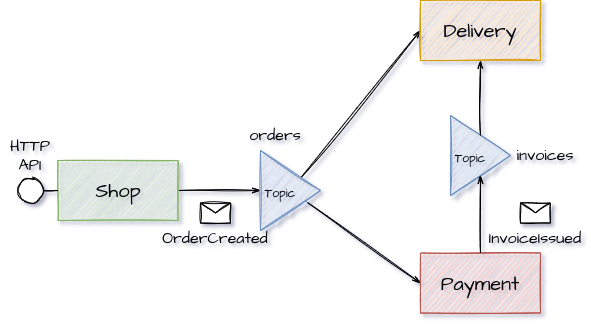

The diagram above was exported from draw.io. Its source (the exported page's mxGraphModel, read from the mxfile embedded in the PNG):
<mxGraphModel dx="1502" dy="1219" grid="1" gridSize="10" guides="1" tooltips="1" connect="1" arrows="1" fold="1" page="0" pageScale="1" pageWidth="827" pageHeight="1169" math="0" shadow="0">
  <root>
    <mxCell id="0" />
    <mxCell id="1" parent="0" />
    <mxCell id="Dkryw-0cKPsYbGkSqDQ2-12" style="edgeStyle=none;rounded=0;sketch=1;orthogonalLoop=1;jettySize=auto;html=1;endArrow=openThin;endFill=0;startSize=6;endSize=6;sourcePerimeterSpacing=0;targetPerimeterSpacing=0;" parent="1" source="7rYwvWCDnVI8g--2ww3c-1" target="7rYwvWCDnVI8g--2ww3c-6" edge="1">
      <mxGeometry relative="1" as="geometry" />
    </mxCell>
    <mxCell id="7rYwvWCDnVI8g--2ww3c-1" value="Shop" style="rounded=0;whiteSpace=wrap;html=1;hachureGap=4;pointerEvents=0;fontFamily=Architects Daughter;fontSource=https%3A%2F%2Ffonts.googleapis.com%2Fcss%3Ffamily%3DArchitects%2BDaughter;fontSize=20;sketch=1;fillColor=#d5e8d4;strokeColor=#82b366;" parent="1" vertex="1">
      <mxGeometry x="-322.5" y="100" width="120" height="60" as="geometry" />
    </mxCell>
    <mxCell id="Dkryw-0cKPsYbGkSqDQ2-10" style="edgeStyle=none;rounded=0;sketch=1;orthogonalLoop=1;jettySize=auto;html=1;entryX=0;entryY=0.5;entryDx=0;entryDy=0;endArrow=openThin;endFill=0;startSize=6;endSize=6;sourcePerimeterSpacing=0;targetPerimeterSpacing=0;" parent="1" source="7rYwvWCDnVI8g--2ww3c-6" target="7rYwvWCDnVI8g--2ww3c-15" edge="1">
      <mxGeometry relative="1" as="geometry" />
    </mxCell>
    <mxCell id="Dkryw-0cKPsYbGkSqDQ2-11" style="edgeStyle=none;rounded=0;sketch=1;orthogonalLoop=1;jettySize=auto;html=1;entryX=0;entryY=0.5;entryDx=0;entryDy=0;endArrow=openThin;endFill=0;startSize=6;endSize=6;sourcePerimeterSpacing=0;targetPerimeterSpacing=0;" parent="1" source="7rYwvWCDnVI8g--2ww3c-6" target="7rYwvWCDnVI8g--2ww3c-20" edge="1">
      <mxGeometry relative="1" as="geometry" />
    </mxCell>
    <mxCell id="7rYwvWCDnVI8g--2ww3c-6" value="&lt;font style=&quot;font-size: 12px ; line-height: 100%&quot;&gt;&amp;nbsp;Topic&lt;/font&gt;" style="triangle;whiteSpace=wrap;html=1;hachureGap=4;pointerEvents=0;fontFamily=Architects Daughter;fontSource=https%3A%2F%2Ffonts.googleapis.com%2Fcss%3Ffamily%3DArchitects%2BDaughter;fontSize=20;spacing=0;align=left;sketch=1;fillColor=#dae8fc;strokeColor=#6c8ebf;" parent="1" vertex="1">
      <mxGeometry x="-120" y="90" width="60" height="80" as="geometry" />
    </mxCell>
    <mxCell id="7rYwvWCDnVI8g--2ww3c-7" value="orders" style="text;html=1;strokeColor=none;fillColor=none;align=center;verticalAlign=middle;whiteSpace=wrap;rounded=0;hachureGap=4;pointerEvents=0;fontFamily=Architects Daughter;fontSource=https%3A%2F%2Ffonts.googleapis.com%2Fcss%3Ffamily%3DArchitects%2BDaughter;fontSize=16;sketch=1;" parent="1" vertex="1">
      <mxGeometry x="-120" y="60" width="30" height="30" as="geometry" />
    </mxCell>
    <mxCell id="7rYwvWCDnVI8g--2ww3c-13" value="HTTP API" style="text;html=1;strokeColor=none;fillColor=none;align=center;verticalAlign=middle;whiteSpace=wrap;rounded=0;hachureGap=4;pointerEvents=0;fontFamily=Architects Daughter;fontSource=https%3A%2F%2Ffonts.googleapis.com%2Fcss%3Ffamily%3DArchitects%2BDaughter;fontSize=16;sketch=1;" parent="1" vertex="1">
      <mxGeometry x="-380" y="80" width="60" height="30" as="geometry" />
    </mxCell>
    <mxCell id="7rYwvWCDnVI8g--2ww3c-15" value="Delivery" style="rounded=0;whiteSpace=wrap;html=1;hachureGap=4;pointerEvents=0;fontFamily=Architects Daughter;fontSource=https%3A%2F%2Ffonts.googleapis.com%2Fcss%3Ffamily%3DArchitects%2BDaughter;fontSize=20;align=center;sketch=1;fillColor=#ffe6cc;strokeColor=#d79b00;" parent="1" vertex="1">
      <mxGeometry x="40" y="-60" width="120" height="60" as="geometry" />
    </mxCell>
    <mxCell id="7rYwvWCDnVI8g--2ww3c-20" value="Payment" style="rounded=0;whiteSpace=wrap;html=1;hachureGap=4;pointerEvents=0;fontFamily=Architects Daughter;fontSource=https%3A%2F%2Ffonts.googleapis.com%2Fcss%3Ffamily%3DArchitects%2BDaughter;fontSize=20;align=center;sketch=1;fillColor=#f8cecc;strokeColor=#b85450;" parent="1" vertex="1">
      <mxGeometry x="40" y="192.5" width="120" height="60" as="geometry" />
    </mxCell>
    <mxCell id="Dkryw-0cKPsYbGkSqDQ2-13" style="edgeStyle=none;rounded=0;sketch=1;orthogonalLoop=1;jettySize=auto;html=1;exitX=1;exitY=0.5;exitDx=0;exitDy=0;entryX=0;entryY=0.5;entryDx=0;entryDy=0;endArrow=none;endFill=0;startSize=6;endSize=6;sourcePerimeterSpacing=0;targetPerimeterSpacing=0;" parent="1" source="Dkryw-0cKPsYbGkSqDQ2-4" target="7rYwvWCDnVI8g--2ww3c-1" edge="1">
      <mxGeometry relative="1" as="geometry" />
    </mxCell>
    <mxCell id="Dkryw-0cKPsYbGkSqDQ2-4" value="" style="ellipse;whiteSpace=wrap;html=1;aspect=fixed;sketch=1;" parent="1" vertex="1">
      <mxGeometry x="-362.5" y="117.5" width="25" height="25" as="geometry" />
    </mxCell>
    <mxCell id="Dkryw-0cKPsYbGkSqDQ2-14" value="" style="shape=message;html=1;whiteSpace=wrap;html=1;outlineConnect=0;sketch=1;fontSize=16;" parent="1" vertex="1">
      <mxGeometry x="-180" y="142.5" width="30" height="20" as="geometry" />
    </mxCell>
    <mxCell id="Dkryw-0cKPsYbGkSqDQ2-16" value="OrderCreated" style="text;html=1;strokeColor=none;fillColor=none;align=center;verticalAlign=middle;whiteSpace=wrap;rounded=0;hachureGap=4;pointerEvents=0;fontFamily=Architects Daughter;fontSource=https%3A%2F%2Ffonts.googleapis.com%2Fcss%3Ffamily%3DArchitects%2BDaughter;fontSize=16;sketch=1;" parent="1" vertex="1">
      <mxGeometry x="-180" y="162.5" width="30" height="30" as="geometry" />
    </mxCell>
    <mxCell id="Dkryw-0cKPsYbGkSqDQ2-17" value="&lt;font style=&quot;font-size: 12px ; line-height: 100%&quot;&gt;&amp;nbsp;Topic&lt;/font&gt;" style="triangle;whiteSpace=wrap;html=1;hachureGap=4;pointerEvents=0;fontFamily=Architects Daughter;fontSource=https%3A%2F%2Ffonts.googleapis.com%2Fcss%3Ffamily%3DArchitects%2BDaughter;fontSize=20;spacing=0;align=left;sketch=1;fillColor=#dae8fc;strokeColor=#6c8ebf;" parent="1" vertex="1">
      <mxGeometry x="70" y="55" width="60" height="80" as="geometry" />
    </mxCell>
    <mxCell id="Dkryw-0cKPsYbGkSqDQ2-19" style="edgeStyle=none;rounded=0;sketch=1;orthogonalLoop=1;jettySize=auto;html=1;endArrow=openThin;endFill=0;startSize=6;endSize=6;sourcePerimeterSpacing=0;targetPerimeterSpacing=0;exitX=0.5;exitY=0;exitDx=0;exitDy=0;" parent="1" source="7rYwvWCDnVI8g--2ww3c-20" target="Dkryw-0cKPsYbGkSqDQ2-17" edge="1">
      <mxGeometry relative="1" as="geometry">
        <mxPoint x="-65.48837209302326" y="150.32558139534876" as="sourcePoint" />
        <mxPoint x="50" y="232.5" as="targetPoint" />
      </mxGeometry>
    </mxCell>
    <mxCell id="Dkryw-0cKPsYbGkSqDQ2-20" style="edgeStyle=none;rounded=0;sketch=1;orthogonalLoop=1;jettySize=auto;html=1;endArrow=openThin;endFill=0;startSize=6;endSize=6;sourcePerimeterSpacing=0;targetPerimeterSpacing=0;exitX=0.5;exitY=0;exitDx=0;exitDy=0;entryX=0.5;entryY=1;entryDx=0;entryDy=0;" parent="1" source="Dkryw-0cKPsYbGkSqDQ2-17" target="7rYwvWCDnVI8g--2ww3c-15" edge="1">
      <mxGeometry relative="1" as="geometry">
        <mxPoint x="110" y="202.5" as="sourcePoint" />
        <mxPoint x="110" y="107.49999999999989" as="targetPoint" />
      </mxGeometry>
    </mxCell>
    <mxCell id="Dkryw-0cKPsYbGkSqDQ2-21" value="invoices" style="text;html=1;strokeColor=none;fillColor=none;align=center;verticalAlign=middle;whiteSpace=wrap;rounded=0;hachureGap=4;pointerEvents=0;fontFamily=Architects Daughter;fontSource=https%3A%2F%2Ffonts.googleapis.com%2Fcss%3Ffamily%3DArchitects%2BDaughter;fontSize=16;sketch=1;" parent="1" vertex="1">
      <mxGeometry x="150" y="80" width="30" height="30" as="geometry" />
    </mxCell>
    <mxCell id="Dkryw-0cKPsYbGkSqDQ2-22" value="" style="shape=message;html=1;whiteSpace=wrap;html=1;outlineConnect=0;sketch=1;fontSize=16;" parent="1" vertex="1">
      <mxGeometry x="140" y="142.5" width="30" height="20" as="geometry" />
    </mxCell>
    <mxCell id="Dkryw-0cKPsYbGkSqDQ2-23" value="InvoiceIssued" style="text;html=1;strokeColor=none;fillColor=none;align=center;verticalAlign=middle;whiteSpace=wrap;rounded=0;hachureGap=4;pointerEvents=0;fontFamily=Architects Daughter;fontSource=https%3A%2F%2Ffonts.googleapis.com%2Fcss%3Ffamily%3DArchitects%2BDaughter;fontSize=16;sketch=1;" parent="1" vertex="1">
      <mxGeometry x="140" y="162.5" width="30" height="30" as="geometry" />
    </mxCell>
  </root>
</mxGraphModel>